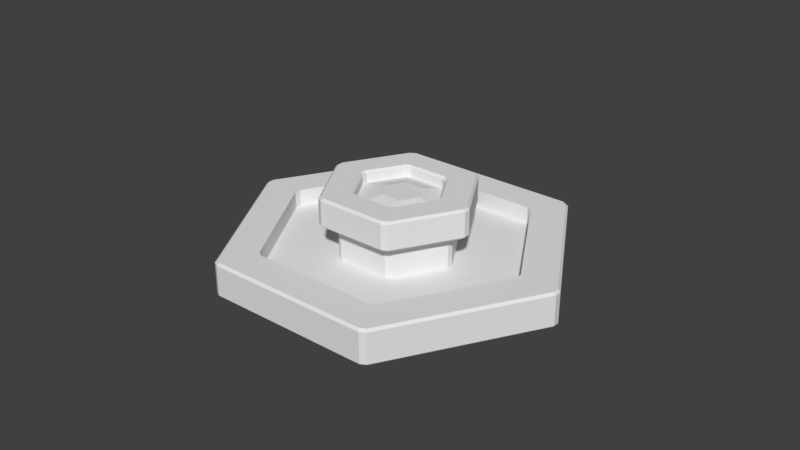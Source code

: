 # Source: school_2_.blend  (saved by Blender 2.79.0; exported with 4.5.12 LTS)
import bpy
from mathutils import Matrix  # noqa: F401  (used for matrix-valued properties, if any)

bpy.ops.wm.read_factory_settings(use_empty=True)
scene = bpy.context.scene
scene.name = 'Scene'

# ---- collections
col_collection_1 = bpy.data.collections.new('Collection 1'); scene.collection.children.link(col_collection_1)

# ---- world
world_world = bpy.data.worlds.new('World'); scene.world = world_world
world_world.color = (0.05088, 0.05088, 0.05088)
world_world.use_sun_shadow = False
world_world.sun_shadow_jitter_overblur = 0.0
world_world.cycles.sampling_method = 'MANUAL'

# ---- meshes
me_cylinder_001 = bpy.data.meshes.new('Cylinder.001')
me_cylinder_001.from_pydata([(0.04325, 0.3691, 0.9824), (-0.2458, 0.2077, 0.9824), (0.337, 0.1995, 0.9824), (0.337, -0.1397, 0.9824), (0.04325, -0.3093, 0.9824), (-0.2458, -0.1315, 0.9824), (-1.938, 1.194, 0.3), (-1.993, 1.098, 0.3), (0.05541, 2.275, 0.3), (-0.05545, 2.275, 0.3), (1.998, 1.09, 0.3), (1.943, 1.186, 0.3), (1.943, -1.186, 0.3), (1.998, -1.09, 0.3), (-0.05533, -2.275, 0.3), (0.05541, -2.275, 0.3), (-1.993, -1.081, 0.3), (-1.938, -1.178, 0.3), (-0.05545, 1.005, 0.0), (0.05541, 1.005, 0.0), (-0.8934, 0.4627, 0.0), (-0.8377, 0.5585, 0.0), (0.8427, 0.5505, 0.0), (0.8981, 0.4545, 0.0), (0.8981, -0.4545, 0.0), (0.8427, -0.5505, 0.0), (0.05541, -1.005, 0.0), (-0.05533, -1.004, 0.0), (-0.8385, -0.5427, 0.0), (-0.8934, -0.4464, 0.0), (-0.05545, 2.275, 0.0), (0.05541, 2.275, 0.0), (-1.993, 1.098, 0.0), (-1.938, 1.194, 0.0), (1.943, 1.186, 0.0), (1.998, 1.09, 0.0), (1.998, -1.09, 0.0), (1.943, -1.186, 0.0), (0.05541, -2.275, 0.0), (-0.05533, -2.275, 0.0), (-1.938, -1.178, 0.0), (-1.993, -1.081, 0.0), (-0.05545, 1.005, 0.6), (0.05541, 1.005, 0.6), (-0.8934, 0.4627, 0.6), (-0.8377, 0.5585, 0.6), (0.8427, 0.5505, 0.6), (0.8981, 0.4545, 0.6), (0.8981, -0.4545, 0.6), (0.8427, -0.5505, 0.6), (0.05541, -1.005, 0.6), (-0.05533, -1.004, 0.6), (-0.8385, -0.5427, 0.6), (-0.8934, -0.4464, 0.6), (0.05196, 0.7366, 0.9), (-0.05215, 0.7369, 0.9), (0.006357, 0.7082, 0.9121), (-0.607, 0.4211, 0.9), (-0.6592, 0.3315, 0.9), (-0.6053, 0.3675, 0.9107), (0.6639, 0.3233, 0.9), (0.6119, 0.4133, 0.9), (0.6128, 0.3546, 0.9129), (0.6119, -0.4133, 0.9), (0.6639, -0.3233, 0.9), (0.6167, -0.3482, 0.9119), (-0.05159, -0.736, 0.9), (0.05196, -0.7366, 0.9), (0.00556, -0.7078, 0.9106), (-0.6592, -0.3152, 0.9), (-0.6076, -0.4058, 0.9), (-0.6082, -0.3451, 0.9102), (-2.553, 1.421, -0.3), (-2.498, 1.517, -0.3), (-2.593, 1.444, -0.26), (-2.538, 1.54, -0.26), (-0.05548, 2.922, -0.3), (0.05537, 2.922, -0.3), (-0.05545, 2.968, -0.26), (0.05541, 2.968, -0.26), (2.503, 1.509, -0.3), (2.558, 1.413, -0.3), (2.543, 1.532, -0.26), (2.598, 1.436, -0.26), (2.558, -1.413, -0.3), (2.503, -1.509, -0.3), (2.598, -1.436, -0.26), (2.543, -1.532, -0.26), (0.05548, -2.922, -0.3), (-0.05526, -2.922, -0.3), (0.05541, -2.968, -0.26), (-0.05533, -2.968, -0.26), (-2.498, -1.501, -0.3), (-2.553, -1.405, -0.3), (-2.538, -1.524, -0.26), (-2.593, -1.428, -0.26), (-0.05545, 2.922, 0.3), (0.05541, 2.922, 0.3), (0.05541, 2.968, 0.26), (-0.05545, 2.968, 0.26), (-2.538, 1.54, 0.26), (-2.593, 1.444, 0.26), (-2.553, 1.421, 0.3), (-2.498, 1.517, 0.3), (2.503, 1.509, 0.3), (2.558, 1.413, 0.3), (2.598, 1.436, 0.26), (2.543, 1.532, 0.26), (2.558, -1.413, 0.3), (2.503, -1.509, 0.3), (2.543, -1.532, 0.26), (2.598, -1.436, 0.26), (0.05541, -2.922, 0.3), (-0.05533, -2.922, 0.3), (-0.05533, -2.968, 0.26), (0.05541, -2.968, 0.26), (-2.498, -1.501, 0.3), (-2.553, -1.405, 0.3), (-2.593, -1.428, 0.26), (-2.538, -1.524, 0.26), (-0.05545, 1.312, 0.64), (0.05541, 1.312, 0.64), (0.05541, 1.266, 0.6), (-0.05545, 1.266, 0.6), (-1.063, 0.6888, 0.6), (-1.119, 0.593, 0.6), (-1.159, 0.6162, 0.64), (-1.104, 0.712, 0.64), (1.108, 0.704, 0.64), (1.164, 0.608, 0.64), (1.124, 0.5849, 0.6), (1.069, 0.6809, 0.6), (1.164, -0.608, 0.64), (1.108, -0.704, 0.64), (1.069, -0.6809, 0.6), (1.124, -0.5849, 0.6), (0.0554, -1.312, 0.64), (-0.05533, -1.311, 0.64), (-0.05533, -1.265, 0.6), (0.05541, -1.266, 0.6), (-1.104, -0.6961, 0.64), (-1.159, -0.5998, 0.64), (-1.119, -0.5767, 0.6), (-1.064, -0.673, 0.6), (-0.05215, 0.7369, 1.06), (0.05196, 0.7366, 1.06), (7.881e-08, 0.8119, 1.099), (0.05541, 0.7807, 1.1), (-0.05545, 0.7812, 1.1), (7.881e-08, 0.7674, 1.061), (-0.6436, 0.4464, 1.1), (-0.6994, 0.3507, 1.1), (-0.66, 0.3919, 1.061), (-0.6592, 0.3315, 1.06), (-0.607, 0.4211, 1.06), (-0.6986, 0.4142, 1.099), (0.6119, 0.4133, 1.06), (0.6639, 0.3233, 1.06), (0.7032, 0.406, 1.099), (0.7038, 0.3424, 1.1), (0.6484, 0.4383, 1.1), (0.6646, 0.3837, 1.061), (0.6639, -0.3233, 1.06), (0.6119, -0.4133, 1.06), (0.7032, -0.406, 1.099), (0.6485, -0.4384, 1.1), (0.7038, -0.3424, 1.1), (0.6646, -0.3837, 1.061), (0.05196, -0.7366, 1.06), (-0.05159, -0.736, 1.06), (-2.903e-07, -0.8121, 1.099), (-0.05533, -0.7804, 1.1), (0.05541, -0.7812, 1.1), (-2.88e-07, -0.7677, 1.061), (-0.6076, -0.4058, 1.06), (-0.6592, -0.3152, 1.06), (-0.6986, -0.3979, 1.099), (-0.6994, -0.3344, 1.1), (-0.6447, -0.4308, 1.1), (-0.66, -0.3756, 1.061), (-0.05545, 1.266, 1.1), (0.05541, 1.266, 1.1), (0.05541, 1.312, 1.06), (-0.05545, 1.312, 1.06), (-1.104, 0.712, 1.06), (-1.159, 0.6162, 1.06), (-1.119, 0.593, 1.1), (-1.063, 0.6888, 1.1), (1.069, 0.6809, 1.1), (1.124, 0.5849, 1.1), (1.164, 0.608, 1.06), (1.108, 0.704, 1.06), (1.124, -0.5849, 1.1), (1.069, -0.6809, 1.1), (1.108, -0.704, 1.06), (1.164, -0.608, 1.06), (0.05541, -1.266, 1.1), (-0.05533, -1.265, 1.1), (-0.05533, -1.311, 1.06), (0.0554, -1.312, 1.06), (-1.064, -0.673, 1.1), (-1.119, -0.5767, 1.1), (-1.159, -0.5998, 1.06), (-1.104, -0.6961, 1.06)], [], [(79, 82, 80, 77), (87, 90, 88, 85), (91, 94, 92, 89), (107, 98, 97, 104), (15, 12, 37, 38), (7, 16, 41, 32), (83, 86, 84, 81), (95, 118, 101, 74), (10, 13, 108, 105), (6, 9, 96, 103), (17, 14, 39, 40), (21, 18, 30, 33), (125, 142, 141, 126), (13, 10, 35, 36), (19, 22, 34, 31), (16, 7, 102, 117), (11, 8, 31, 34), (12, 15, 112, 109), (8, 11, 104, 97), (14, 17, 116, 113), (22, 19, 43, 46), (20, 29, 53, 44), (26, 25, 49, 50), (28, 27, 51, 52), (42, 45, 124, 123), (24, 23, 47, 48), (143, 138, 137, 140), (29, 20, 32, 41), (25, 26, 38, 37), (18, 21, 45, 42), (27, 28, 40, 39), (23, 24, 36, 35), (135, 130, 129, 132), (123, 124, 127, 120), (139, 134, 133, 136), (161, 160, 147, 149, 146, 145, 156, 158), (46, 43, 122, 131), (5, 1, 59, 58, 69, 71), (1, 0, 56, 55, 57, 59), (50, 49, 134, 139), (44, 53, 142, 125), (48, 47, 130, 135), (52, 51, 138, 143), (0, 2, 62, 61, 54, 56), (147, 160, 188, 181), (4, 5, 71, 70, 66, 68), (191, 182, 181, 188), (95, 74, 72, 93), (3, 4, 68, 67, 63, 65), (0, 1, 5, 4, 3, 2), (173, 172, 165, 167, 164, 163, 168, 170), (152, 151, 177, 179, 176, 175, 153, 155), (167, 166, 159, 161, 158, 157, 162, 164), (179, 178, 171, 173, 170, 169, 174, 176), (2, 3, 65, 64, 60, 62), (156, 145, 54, 61), (144, 154, 57, 55), (162, 157, 60, 64), (168, 163, 63, 67), (174, 169, 66, 70), (153, 175, 69, 58), (101, 118, 117, 102), (79, 98, 107, 82), (99, 100, 103, 96), (83, 106, 111, 86), (115, 110, 109, 112), (87, 110, 115, 90), (119, 114, 113, 116), (91, 114, 119, 94), (131, 122, 121, 128), (75, 78, 76, 73), (111, 106, 105, 108), (120, 127, 184, 183), (128, 121, 182, 191), (132, 129, 190, 195), (136, 133, 194, 199), (140, 137, 198, 203), (126, 141, 202, 185), (185, 202, 201, 186), (183, 184, 187, 180), (199, 194, 193, 196), (203, 198, 197, 200), (195, 190, 189, 192), (150, 148, 180, 187), (149, 148, 150, 152, 155, 154, 144, 146), (159, 166, 192, 189), (165, 172, 196, 193), (171, 178, 200, 197), (177, 151, 186, 201), (75, 100, 99, 78), (54, 55, 56), (57, 58, 59), (60, 61, 62), (63, 64, 65), (66, 67, 68), (69, 70, 71), (144, 145, 146), (147, 148, 149), (150, 151, 152), (153, 154, 155), (156, 157, 158), (159, 160, 161), (162, 163, 164), (165, 166, 167), (168, 169, 170), (171, 172, 173), (174, 175, 176), (177, 178, 179), (11, 34, 35, 10), (37, 12, 13, 36), (7, 32, 33, 6), (31, 8, 9, 30), (17, 40, 41, 16), (39, 14, 15, 38), (32, 20, 21, 33), (19, 31, 30, 18), (23, 35, 34, 22), (25, 37, 36, 24), (27, 39, 38, 26), (29, 41, 40, 28), (20, 44, 45, 21), (43, 19, 18, 42), (28, 52, 53, 29), (24, 48, 49, 25), (51, 27, 26, 50), (47, 23, 22, 46), (72, 74, 75, 73), (79, 77, 76, 78), (97, 98, 99, 96), (101, 102, 103, 100), (83, 81, 80, 82), (105, 106, 107, 104), (87, 85, 84, 86), (109, 110, 111, 108), (91, 89, 88, 90), (113, 114, 115, 112), (95, 93, 92, 94), (117, 118, 119, 116), (121, 122, 123, 120), (125, 126, 127, 124), (129, 130, 131, 128), (133, 134, 135, 132), (137, 138, 139, 136), (141, 142, 143, 140), (181, 182, 183, 180), (185, 186, 187, 184), (189, 190, 191, 188), (193, 194, 195, 192), (197, 198, 199, 196), (201, 202, 203, 200), (74, 101, 100, 75), (98, 79, 78, 99), (94, 119, 118, 95), (106, 83, 82, 107), (110, 87, 86, 111), (114, 91, 90, 115), (102, 7, 6, 103), (8, 97, 96, 9), (10, 105, 104, 11), (116, 17, 16, 117), (12, 109, 108, 13), (14, 113, 112, 15), (182, 121, 120, 183), (126, 185, 184, 127), (130, 47, 46, 131), (42, 123, 122, 43), (44, 125, 124, 45), (190, 129, 128, 191), (140, 203, 202, 141), (52, 143, 142, 53), (194, 133, 132, 195), (134, 49, 48, 135), (198, 137, 136, 199), (138, 51, 50, 139), (54, 145, 144, 55), (153, 58, 57, 154), (180, 148, 147, 181), (159, 189, 188, 160), (186, 151, 150, 187), (60, 157, 156, 61), (174, 70, 69, 175), (200, 178, 177, 201), (63, 163, 162, 64), (165, 193, 192, 166), (66, 169, 168, 67), (171, 197, 196, 172), (9, 6, 33, 30)])
_uv = me_cylinder_001.uv_layers.new(name='UVMap')
_uv.uv.foreach_set('vector', [0.979, 0.2568, 0.823, 0.2568, 0.8242, 0.2417, 0.9777, 0.2417, 0.653, 0.2568, 0.497, 0.2568, 0.4983, 0.2417, 0.6518, 0.2417, 0.4901, 0.2568, 0.3338, 0.2568, 0.3351, 0.2417, 0.4888, 0.2417, 0.823, 0.453, 0.979, 0.453, 0.9789, 0.4683, 0.823, 0.4683, 0.3503, 0.5543, 0.4267, 0.5543, 0.4267, 0.4815, 0.3503, 0.4815, 0.1882, 0.5543, 0.2648, 0.5543, 0.2648, 0.4815, 0.1882, 0.4815, 0.816, 0.2568, 0.66, 0.2568, 0.6612, 0.2417, 0.8148, 0.2417, 0.3268, 0.2568, 0.3268, 0.453, 0.1706, 0.453, 0.1706, 0.2568, 0.815, 0.471, 0.661, 0.471, 0.66, 0.4683, 0.816, 0.4683, 0.1624, 0.471, 0.00914, 0.471, 0.008153, 0.4683, 0.1636, 0.4683, 0.2693, 0.5543, 0.3458, 0.5543, 0.3458, 0.4815, 0.2693, 0.4815, 0.8388, 0.7698, 0.88, 0.6976, 0.9971, 0.6976, 0.8974, 0.8713, 0.2097, 0.7003, 0.2736, 0.7003, 0.2738, 0.7088, 0.2096, 0.7088, 0.4312, 0.5543, 0.5076, 0.5543, 0.5076, 0.4815, 0.4312, 0.4815, 0.88, 0.6874, 0.838, 0.6147, 0.8966, 0.5133, 0.9971, 0.6874, 0.3257, 0.471, 0.1715, 0.471, 0.1706, 0.4683, 0.3268, 0.4683, 0.5121, 0.5543, 0.5885, 0.5543, 0.5885, 0.4815, 0.5121, 0.4815, 0.652, 0.471, 0.4981, 0.471, 0.4971, 0.4683, 0.653, 0.4683, 0.9779, 0.471, 0.824, 0.471, 0.823, 0.4683, 0.9789, 0.4683, 0.489, 0.471, 0.3348, 0.471, 0.3339, 0.4683, 0.49, 0.4683, 0.4938, 0.5731, 0.5557, 0.5731, 0.5557, 0.7003, 0.4938, 0.7003, 0.2105, 0.5731, 0.2727, 0.5731, 0.2727, 0.7003, 0.2105, 0.7003, 0.3524, 0.5731, 0.4144, 0.5731, 0.4144, 0.7003, 0.3524, 0.7003, 0.2814, 0.5731, 0.3437, 0.5731, 0.3437, 0.7003, 0.2814, 0.7003, 0.1404, 0.7003, 0.2017, 0.7003, 0.2027, 0.7003, 0.1395, 0.7003, 0.4231, 0.5731, 0.485, 0.5731, 0.485, 0.7003, 0.4231, 0.7003, 0.2806, 0.7003, 0.3445, 0.7003, 0.3447, 0.7088, 0.2805, 0.7088, 0.7461, 0.7749, 0.8299, 0.7749, 0.8885, 0.8764, 0.6875, 0.8764, 0.7364, 0.6147, 0.6945, 0.6874, 0.5773, 0.6874, 0.6779, 0.5133, 0.1404, 0.5731, 0.2017, 0.5731, 0.2017, 0.7003, 0.1404, 0.7003, 0.6946, 0.6976, 0.7372, 0.7698, 0.6786, 0.8713, 0.5774, 0.6976, 0.8292, 0.6096, 0.7453, 0.6096, 0.6867, 0.5081, 0.8878, 0.5081, 0.4222, 0.7003, 0.4859, 0.7003, 0.486, 0.7088, 0.4221, 0.7088, 0.1395, 0.7003, 0.2027, 0.7003, 0.2029, 0.7088, 0.1394, 0.7088, 0.3515, 0.7003, 0.4152, 0.7003, 0.4154, 0.7088, 0.3514, 0.7088, 0.4894, 0.798, 0.495, 0.8063, 0.5545, 0.8063, 0.5601, 0.798, 0.5601, 0.8062, 0.5545, 0.7979, 0.4949, 0.7979, 0.4894, 0.8062, 0.4938, 0.7003, 0.5557, 0.7003, 0.5566, 0.7003, 0.4929, 0.7003, 0.8058, 0.7123, 0.8216, 0.6853, 0.8584, 0.6894, 0.8611, 0.6948, 0.8306, 0.7468, 0.8251, 0.7468, 0.8216, 0.6853, 0.8061, 0.6591, 0.8253, 0.6332, 0.8314, 0.6336, 0.8611, 0.6852, 0.8584, 0.6894, 0.3524, 0.7003, 0.4144, 0.7003, 0.4152, 0.7003, 0.3515, 0.7003, 0.2105, 0.7003, 0.2727, 0.7003, 0.2736, 0.7003, 0.2097, 0.7003, 0.4231, 0.7003, 0.485, 0.7003, 0.4859, 0.7003, 0.4222, 0.7003, 0.2814, 0.7003, 0.3437, 0.7003, 0.3445, 0.7003, 0.2806, 0.7003, 0.8061, 0.6591, 0.7751, 0.6591, 0.76, 0.6332, 0.7628, 0.6285, 0.823, 0.6287, 0.8253, 0.6332, 0.5545, 0.8063, 0.495, 0.8063, 0.4929, 0.8063, 0.5566, 0.8063, 0.7746, 0.7129, 0.8058, 0.7123, 0.8251, 0.7468, 0.8222, 0.7517, 0.7619, 0.752, 0.7587, 0.747, 0.4928, 0.7979, 0.5567, 0.7979, 0.5566, 0.8063, 0.4929, 0.8063, 0.3268, 0.2568, 0.1706, 0.2568, 0.1718, 0.2417, 0.3256, 0.2417, 0.7593, 0.6858, 0.7746, 0.7129, 0.7587, 0.747, 0.7536, 0.7472, 0.7238, 0.6948, 0.7265, 0.6893, 0.8061, 0.6591, 0.8216, 0.6853, 0.8058, 0.7123, 0.7746, 0.7129, 0.7593, 0.6858, 0.7751, 0.6591, 0.3481, 0.7981, 0.3536, 0.8063, 0.4132, 0.8063, 0.4187, 0.798, 0.4187, 0.8062, 0.4132, 0.7979, 0.3536, 0.7979, 0.3481, 0.8061, 0.2059, 0.798, 0.2115, 0.8063, 0.2714, 0.8063, 0.277, 0.798, 0.277, 0.8062, 0.2714, 0.7979, 0.2114, 0.7979, 0.2059, 0.8062, 0.4187, 0.798, 0.4243, 0.8063, 0.4838, 0.8063, 0.4894, 0.798, 0.4894, 0.8062, 0.4839, 0.7979, 0.4243, 0.7979, 0.4187, 0.8062, 0.277, 0.798, 0.2825, 0.8063, 0.3424, 0.8063, 0.3481, 0.7981, 0.3481, 0.8061, 0.3425, 0.7979, 0.2825, 0.7979, 0.277, 0.8062, 0.7751, 0.6591, 0.7593, 0.6858, 0.7265, 0.6893, 0.7238, 0.6851, 0.7544, 0.6332, 0.76, 0.6332, 0.4949, 0.7979, 0.5545, 0.7979, 0.5545, 0.7639, 0.4949, 0.7639, 0.1416, 0.7979, 0.2003, 0.7979, 0.2003, 0.7639, 0.1416, 0.7639, 0.4243, 0.7979, 0.4839, 0.7979, 0.4839, 0.7639, 0.4243, 0.7639, 0.3536, 0.7979, 0.4132, 0.7979, 0.4132, 0.7639, 0.3536, 0.7639, 0.2825, 0.7979, 0.3425, 0.7979, 0.3425, 0.7639, 0.2825, 0.7639, 0.2114, 0.7979, 0.2714, 0.7979, 0.2714, 0.7639, 0.2114, 0.7639, 0.1706, 0.453, 0.3268, 0.453, 0.3268, 0.4683, 0.1706, 0.4683, 0.979, 0.2568, 0.979, 0.453, 0.823, 0.453, 0.823, 0.2568, 0.008099, 0.453, 0.1636, 0.453, 0.1636, 0.4683, 0.008153, 0.4683, 0.816, 0.2568, 0.816, 0.453, 0.66, 0.453, 0.66, 0.2568, 0.497, 0.453, 0.653, 0.453, 0.653, 0.4683, 0.4971, 0.4683, 0.653, 0.2568, 0.653, 0.453, 0.497, 0.453, 0.497, 0.2568, 0.3338, 0.453, 0.4901, 0.453, 0.49, 0.4683, 0.3339, 0.4683, 0.4901, 0.2568, 0.4901, 0.453, 0.3338, 0.453, 0.3338, 0.2568, 0.4929, 0.7003, 0.5566, 0.7003, 0.5567, 0.7088, 0.4928, 0.7088, 0.1636, 0.2568, 0.008099, 0.2568, 0.009351, 0.2417, 0.1624, 0.2417, 0.66, 0.453, 0.816, 0.453, 0.816, 0.4683, 0.66, 0.4683, 0.1394, 0.7088, 0.2029, 0.7088, 0.2029, 0.7979, 0.1394, 0.7979, 0.4928, 0.7088, 0.5567, 0.7088, 0.5567, 0.7979, 0.4928, 0.7979, 0.4221, 0.7088, 0.486, 0.7088, 0.486, 0.7979, 0.4221, 0.7979, 0.3514, 0.7088, 0.4154, 0.7088, 0.4154, 0.7979, 0.3514, 0.7979, 0.2805, 0.7088, 0.3447, 0.7088, 0.3447, 0.7979, 0.2805, 0.7979, 0.2096, 0.7088, 0.2738, 0.7088, 0.2738, 0.7979, 0.2096, 0.7979, 0.2096, 0.7979, 0.2738, 0.7979, 0.2736, 0.8063, 0.2097, 0.8063, 0.1394, 0.7979, 0.2029, 0.7979, 0.2027, 0.8063, 0.1395, 0.8063, 0.3514, 0.7979, 0.4154, 0.7979, 0.4152, 0.8063, 0.3515, 0.8063, 0.2805, 0.7979, 0.3447, 0.7979, 0.3445, 0.8063, 0.2806, 0.8063, 0.4221, 0.7979, 0.486, 0.7979, 0.4859, 0.8063, 0.4222, 0.8063, 0.2003, 0.8063, 0.1416, 0.8063, 0.1395, 0.8063, 0.2027, 0.8063, 0.136, 0.798, 0.1416, 0.8063, 0.2003, 0.8063, 0.2059, 0.798, 0.2059, 0.8062, 0.2003, 0.7979, 0.1416, 0.7979, 0.136, 0.8062, 0.4838, 0.8063, 0.4243, 0.8063, 0.4222, 0.8063, 0.4859, 0.8063, 0.4132, 0.8063, 0.3536, 0.8063, 0.3515, 0.8063, 0.4152, 0.8063, 0.3424, 0.8063, 0.2825, 0.8063, 0.2806, 0.8063, 0.3445, 0.8063, 0.2714, 0.8063, 0.2115, 0.8063, 0.2097, 0.8063, 0.2736, 0.8063, 0.1636, 0.2568, 0.1636, 0.453, 0.008099, 0.453, 0.008099, 0.2568, 0.5545, 0.7639, 0.5601, 0.7639, 0.5569, 0.7639, 0.8611, 0.6852, 0.8617, 0.6898, 0.8584, 0.6894, 0.7544, 0.6332, 0.7586, 0.6308, 0.76, 0.6332, 0.7238, 0.6948, 0.7242, 0.6896, 0.7265, 0.6893, 0.3425, 0.7639, 0.3481, 0.7639, 0.3457, 0.7639, 0.8306, 0.7468, 0.8265, 0.7494, 0.8251, 0.7468, 0.1416, 0.7979, 0.136, 0.7979, 0.136, 0.8062, 0.5545, 0.8063, 0.5601, 0.803, 0.5601, 0.798, 0.2003, 0.8063, 0.2086, 0.8063, 0.2059, 0.798, 0.2114, 0.7979, 0.2031, 0.7979, 0.2059, 0.8062, 0.4949, 0.7979, 0.4866, 0.7979, 0.4894, 0.8062, 0.4838, 0.8063, 0.4921, 0.8063, 0.4894, 0.798, 0.4243, 0.7979, 0.416, 0.7979, 0.4187, 0.8062, 0.4132, 0.8063, 0.4215, 0.8063, 0.4187, 0.798, 0.3536, 0.7979, 0.3453, 0.7979, 0.3481, 0.8061, 0.3424, 0.8063, 0.3508, 0.8063, 0.3481, 0.7981, 0.2825, 0.7979, 0.2741, 0.7979, 0.277, 0.8062, 0.2714, 0.8063, 0.2797, 0.8063, 0.277, 0.798, 0.5121, 0.5543, 0.5121, 0.4815, 0.5076, 0.4815, 0.5076, 0.5543, 0.4267, 0.4815, 0.4267, 0.5543, 0.4312, 0.5543, 0.4312, 0.4815, 0.1882, 0.5543, 0.1882, 0.4815, 0.1837, 0.4815, 0.1837, 0.5543, 0.5885, 0.4815, 0.5885, 0.5543, 0.5907, 0.5543, 0.5907, 0.4815, 0.2693, 0.5543, 0.2693, 0.4815, 0.2648, 0.4815, 0.2648, 0.5543, 0.3458, 0.4815, 0.3458, 0.5543, 0.3503, 0.5543, 0.3503, 0.4815, 0.8885, 0.8764, 0.8299, 0.7749, 0.8388, 0.7698, 0.8974, 0.8713, 0.88, 0.6874, 0.9971, 0.6874, 0.9971, 0.6976, 0.88, 0.6976, 0.8292, 0.6096, 0.8878, 0.5081, 0.8966, 0.5133, 0.838, 0.6147, 0.7364, 0.6147, 0.6779, 0.5133, 0.6867, 0.5081, 0.7453, 0.6096, 0.6946, 0.6976, 0.5774, 0.6976, 0.5773, 0.6874, 0.6945, 0.6874, 0.7461, 0.7749, 0.6875, 0.8764, 0.6786, 0.8713, 0.7372, 0.7698, 0.2105, 0.5731, 0.2105, 0.7003, 0.2017, 0.7003, 0.2017, 0.5731, 0.5557, 0.7003, 0.5557, 0.5731, 0.5601, 0.5731, 0.5601, 0.7003, 0.2814, 0.5731, 0.2814, 0.7003, 0.2727, 0.7003, 0.2727, 0.5731, 0.4231, 0.5731, 0.4231, 0.7003, 0.4144, 0.7003, 0.4144, 0.5731, 0.3437, 0.7003, 0.3437, 0.5731, 0.3524, 0.5731, 0.3524, 0.7003, 0.485, 0.7003, 0.485, 0.5731, 0.4938, 0.5731, 0.4938, 0.7003, 0.1718, 0.2417, 0.1706, 0.2568, 0.1636, 0.2568, 0.1624, 0.2417, 0.979, 0.2568, 0.9777, 0.2417, 0.9812, 0.2417, 0.982, 0.2508, 0.9789, 0.4683, 0.979, 0.453, 0.9825, 0.459, 0.9825, 0.4683, 0.1706, 0.453, 0.1706, 0.4683, 0.1636, 0.4683, 0.1636, 0.453, 0.816, 0.2568, 0.8148, 0.2417, 0.8242, 0.2417, 0.823, 0.2568, 0.816, 0.4683, 0.816, 0.453, 0.823, 0.453, 0.823, 0.4683, 0.653, 0.2568, 0.6518, 0.2417, 0.6612, 0.2417, 0.66, 0.2568, 0.653, 0.4683, 0.653, 0.453, 0.66, 0.453, 0.66, 0.4683, 0.4901, 0.2568, 0.4888, 0.2417, 0.4983, 0.2417, 0.497, 0.2568, 0.49, 0.4683, 0.4901, 0.453, 0.497, 0.453, 0.4971, 0.4683, 0.3268, 0.2568, 0.3256, 0.2417, 0.3351, 0.2417, 0.3338, 0.2568, 0.3268, 0.4683, 0.3268, 0.453, 0.3338, 0.453, 0.3339, 0.4683, 0.5567, 0.7088, 0.5566, 0.7003, 0.5601, 0.7003, 0.5601, 0.7055, 0.2097, 0.7003, 0.2096, 0.7088, 0.2029, 0.7088, 0.2027, 0.7003, 0.486, 0.7088, 0.4859, 0.7003, 0.4929, 0.7003, 0.4928, 0.7088, 0.4154, 0.7088, 0.4152, 0.7003, 0.4222, 0.7003, 0.4221, 0.7088, 0.3447, 0.7088, 0.3445, 0.7003, 0.3515, 0.7003, 0.3514, 0.7088, 0.2738, 0.7088, 0.2736, 0.7003, 0.2806, 0.7003, 0.2805, 0.7088, 0.5566, 0.8063, 0.5567, 0.7979, 0.5601, 0.8012, 0.5601, 0.8063, 0.2096, 0.7979, 0.2097, 0.8063, 0.2027, 0.8063, 0.2029, 0.7979, 0.4859, 0.8063, 0.486, 0.7979, 0.4928, 0.7979, 0.4929, 0.8063, 0.4152, 0.8063, 0.4154, 0.7979, 0.4221, 0.7979, 0.4222, 0.8063, 0.3445, 0.8063, 0.3447, 0.7979, 0.3514, 0.7979, 0.3515, 0.8063, 0.2736, 0.8063, 0.2738, 0.7979, 0.2805, 0.7979, 0.2806, 0.8063, 0.1706, 0.2568, 0.1706, 0.453, 0.1636, 0.453, 0.1636, 0.2568, 0.979, 0.453, 0.979, 0.2568, 0.9825, 0.2568, 0.9825, 0.453, 0.3338, 0.2568, 0.3338, 0.453, 0.3268, 0.453, 0.3268, 0.2568, 0.816, 0.453, 0.816, 0.2568, 0.823, 0.2568, 0.823, 0.453, 0.653, 0.453, 0.653, 0.2568, 0.66, 0.2568, 0.66, 0.453, 0.4901, 0.453, 0.4901, 0.2568, 0.497, 0.2568, 0.497, 0.453, 0.1706, 0.4683, 0.1715, 0.471, 0.1624, 0.471, 0.1636, 0.4683, 0.9779, 0.471, 0.9789, 0.4683, 0.9825, 0.4684, 0.9825, 0.471, 0.815, 0.471, 0.816, 0.4683, 0.823, 0.4683, 0.824, 0.471, 0.3339, 0.4683, 0.3348, 0.471, 0.3257, 0.471, 0.3268, 0.4683, 0.652, 0.471, 0.653, 0.4683, 0.66, 0.4683, 0.661, 0.471, 0.489, 0.471, 0.49, 0.4683, 0.4971, 0.4683, 0.4981, 0.471, 0.5567, 0.7979, 0.5567, 0.7088, 0.5601, 0.7088, 0.5601, 0.7979, 0.2096, 0.7088, 0.2096, 0.7979, 0.2029, 0.7979, 0.2029, 0.7088, 0.4859, 0.7003, 0.485, 0.7003, 0.4938, 0.7003, 0.4929, 0.7003, 0.1404, 0.7003, 0.1395, 0.7003, 0.136, 0.7003, 0.136, 0.7003, 0.2105, 0.7003, 0.2097, 0.7003, 0.2027, 0.7003, 0.2017, 0.7003, 0.486, 0.7979, 0.486, 0.7088, 0.4928, 0.7088, 0.4928, 0.7979, 0.2805, 0.7088, 0.2805, 0.7979, 0.2738, 0.7979, 0.2738, 0.7088, 0.2814, 0.7003, 0.2806, 0.7003, 0.2736, 0.7003, 0.2727, 0.7003, 0.4154, 0.7979, 0.4154, 0.7088, 0.4221, 0.7088, 0.4221, 0.7979, 0.4152, 0.7003, 0.4144, 0.7003, 0.4231, 0.7003, 0.4222, 0.7003, 0.3447, 0.7979, 0.3447, 0.7088, 0.3514, 0.7088, 0.3514, 0.7979, 0.3445, 0.7003, 0.3437, 0.7003, 0.3524, 0.7003, 0.3515, 0.7003, 0.5545, 0.7639, 0.5545, 0.7979, 0.5601, 0.7979, 0.5601, 0.7639, 0.2114, 0.7979, 0.2114, 0.7639, 0.2003, 0.7639, 0.2003, 0.7979, 0.1395, 0.8063, 0.1416, 0.8063, 0.136, 0.8063, 0.136, 0.8063, 0.4838, 0.8063, 0.4859, 0.8063, 0.4929, 0.8063, 0.495, 0.8063, 0.2097, 0.8063, 0.2115, 0.8063, 0.2003, 0.8063, 0.2027, 0.8063, 0.4839, 0.7639, 0.4839, 0.7979, 0.4949, 0.7979, 0.4949, 0.7639, 0.2825, 0.7979, 0.2825, 0.7639, 0.2714, 0.7639, 0.2714, 0.7979, 0.2806, 0.8063, 0.2825, 0.8063, 0.2714, 0.8063, 0.2736, 0.8063, 0.4132, 0.7639, 0.4132, 0.7979, 0.4243, 0.7979, 0.4243, 0.7639, 0.4132, 0.8063, 0.4152, 0.8063, 0.4222, 0.8063, 0.4243, 0.8063, 0.3425, 0.7639, 0.3425, 0.7979, 0.3536, 0.7979, 0.3536, 0.7639, 0.3424, 0.8063, 0.3445, 0.8063, 0.3515, 0.8063, 0.3536, 0.8063, 0.1076, 0.5543, 0.1837, 0.5543, 0.1837, 0.4815, 0.1076, 0.4815])
me_cylinder_001.use_remesh_preserve_volume = False
me_cylinder_001.use_remesh_preserve_attributes = False
me_cylinder_001.use_mirror_vertex_groups = False
me_cylinder_001.update()

# ---- objects
ob_fountain = bpy.data.objects.new('fountain', me_cylinder_001)

# ---- transforms, parenting, visibility, modifiers, constraints
ob_fountain.location = (0.0, 0.0, 0.3)
ob_fountain.rotation_euler = (0.0, 0.0, 0.5236)
ob_fountain.lineart.crease_threshold = 0.0

# ---- collection membership
col_collection_1.objects.link(ob_fountain)

# ---- scene / render settings (as saved in the file)
scene.frame_start = 1; scene.frame_end = 250; scene.frame_set(1)
scene.render.engine = 'BLENDER_EEVEE_NEXT'
scene.render.resolution_percentage = 50
scene.render.dither_intensity = 0.0
scene.cycles.use_denoising = False
scene.cycles.samples = 128
scene.cycles.sampling_pattern = 'TABULATED_SOBOL'
scene.cycles.light_sampling_threshold = 0.0
scene.cycles.use_adaptive_sampling = False
scene.cycles.use_light_tree = False
scene.cycles.blur_glossy = 0.0
scene.cycles.sample_clamp_indirect = 0.0
scene.view_settings.view_transform = 'Standard'
bpy.context.view_layer.update()

# ---- added for rendering (the .blend has no active camera and no usable light): camera, sun
cam_auto = bpy.data.cameras.new('AutoCamera')
cam_auto.lens = 50.0
cam_auto.sensor_width = 36.0
cam_auto.clip_end = 1000.0
ob_auto_camera = bpy.data.objects.new('AutoCamera', cam_auto)
scene.collection.objects.link(ob_auto_camera)
ob_auto_camera.location = (10.0323, -12.0351, 8.72422)
ob_auto_camera.rotation_euler = (1.09748, -7.21219e-08, 0.694738)
scene.camera = ob_auto_camera
light_auto_sun = bpy.data.lights.new('AutoSun', 'SUN')
light_auto_sun.energy = 3.0
light_auto_sun.angle = 0.0523599
ob_auto_sun = bpy.data.objects.new('AutoSun', light_auto_sun)
scene.collection.objects.link(ob_auto_sun)
ob_auto_sun.rotation_euler = (0.872665, 0.174533, 0.523599)
bpy.context.view_layer.update()
